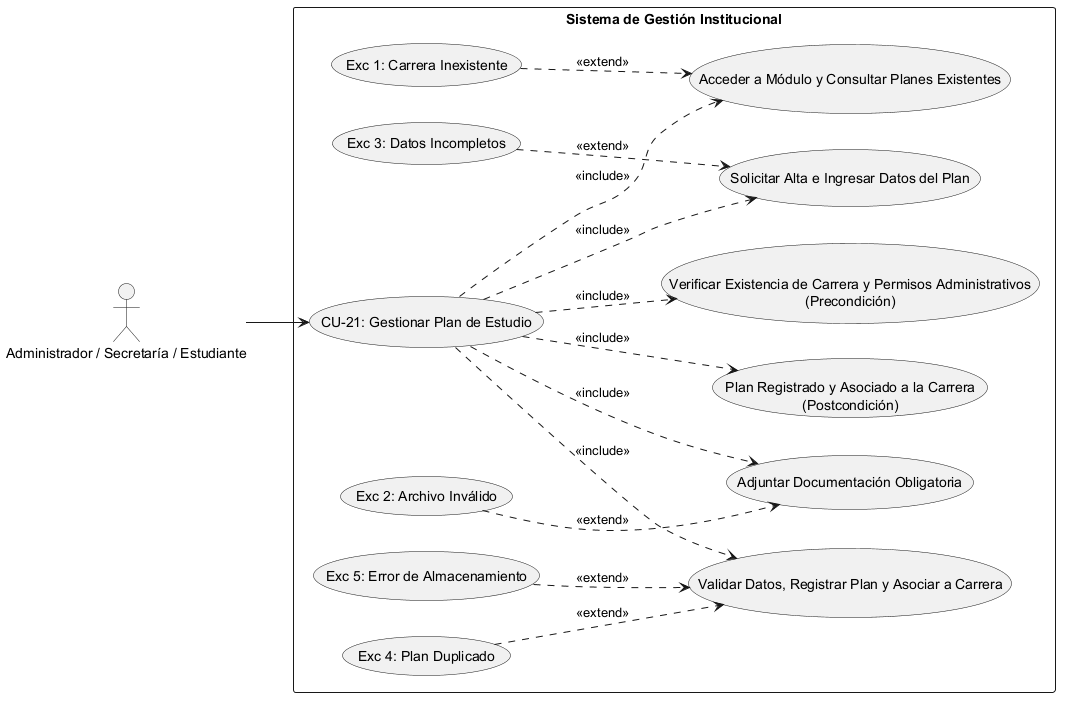

The diagram above was rendered by PlantUML. Its source (embedded in the PNG):
@startuml
left to right direction
skinparam packageStyle rectangle

' Definición de Actores
actor "Administrador / Secretaría / Estudiante" as Actor

rectangle "Sistema de Gestión Institucional" {
    
    ' Caso de Uso Principal
    usecase "CU-21: Gestionar Plan de Estudio" as CU21
    
    ' --- PRECONDICIONES ---
    usecase "Verificar Existencia de Carrera y Permisos Administrativos\n(Precondición)" as Precond
    
    ' --- SECUENCIA NORMAL ---
    usecase "Acceder a Módulo y Consultar Planes Existentes" as Sec1
    usecase "Solicitar Alta e Ingresar Datos del Plan" as Sec2
    usecase "Adjuntar Documentación Obligatoria" as Sec3
    usecase "Validar Datos, Registrar Plan y Asociar a Carrera" as Sec4
    
    ' --- POSTCONDICIÓN ---
    usecase "Plan Registrado y Asociado a la Carrera\n(Postcondición)" as Post
    
    ' --- EXCEPCIONES ---
    usecase "Exc 1: Carrera Inexistente" as Exc1
    usecase "Exc 3: Datos Incompletos" as Exc3
    usecase "Exc 2: Archivo Inválido" as Exc2
    usecase "Exc 4: Plan Duplicado" as Exc4
    usecase "Exc 5: Error de Almacenamiento" as Exc5

    ' Conexión del Actor al caso raíz
    Actor --> CU21

    ' Relaciones de Inclusión (Precondiciones, Secuencia Normal y Postcondición)
    CU21 ..> Precond : <<include>>
    CU21 ..> Sec1 : <<include>>
    CU21 ..> Sec2 : <<include>>
    CU21 ..> Sec3 : <<include>>
    CU21 ..> Sec4 : <<include>>
    CU21 ..> Post : <<include>>

    ' Relaciones de Extensión (Excepciones vinculadas al paso correspondiente)
    Exc1 ..> Sec1 : <<extend>>
    Exc3 ..> Sec2 : <<extend>>
    Exc2 ..> Sec3 : <<extend>>
    Exc4 ..> Sec4 : <<extend>>
    Exc5 ..> Sec4 : <<extend>>
}
@enduml